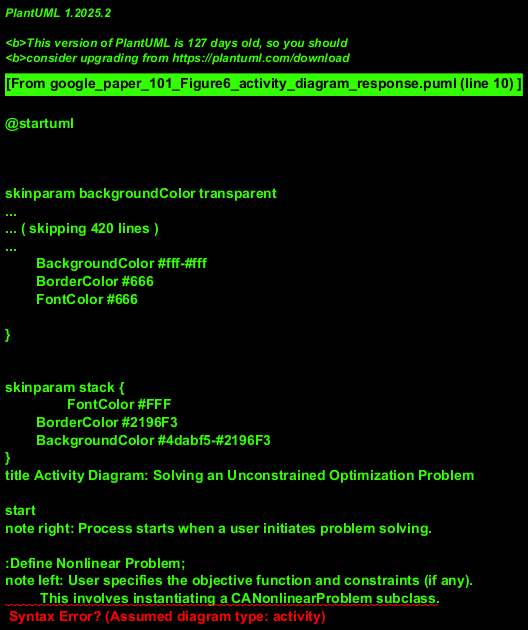

The diagram above was rendered by PlantUML. Its source (embedded in the PNG):
@startuml
!theme materia
title Activity Diagram: Solving an Unconstrained Optimization Problem

start
note right: Process starts when a user initiates problem solving.

:Define Nonlinear Problem;
note left: User specifies the objective function and constraints (if any).
         This involves instantiating a CANonlinearProblem subclass.

:Select Evaluation Function;
note right: A CCUserEvaluationFunction (or other) is chosen
            and associated with the problem.

partition "Derivative Configuration" {
    :Choose First-Order Derivative Method;
    note left: e.g., CCAnalyticJacobian or CCFiniteDifferences.
    if (Second-Order Method Needed?) then (yes)
        :Choose Second-Order Derivative Method;
        note left: e.g., CCAnalyticHessian or CCBFGS.
    else (no)
    endif
}
note right of "Derivative Configuration"
  Selection of derivative computation methods.
  Assumed that these can be configured independently.
end note


:Initialize Optimisation Algorithm;
note left: e.g., Instantiate CCUnconstrainedOptimisationProblem
           and provide it with the problem and derivative methods.

repeat
    :Evaluate Objective Function at Current Point;
    note right: Uses problem.getEvaluationFunction().evaluate().

    :Calculate Derivatives at Current Point;
    note left: Uses selected CAFirstOrderDerivative and/or
               CASecondOrderDerivative methods.

    :Algorithm Computes Next Iterate;
    note right: Core logic of the optimization algorithm (e.g., BFGS update).

    :Check Convergence Criteria;
    note left: e.g., gradient norm, step size, max iterations.
repeat while (Not Converged and Max Iterations Not Reached) is (true)
-> Converged or Max Iterations Reached;

if (Converged?) then (yes)
    :Store Optimal Solution;
    :Present Results to User;
else (no, e.g., max iterations or error)
    :Report Failure or Suboptimal Result;
endif

stop
note left: Process ends, results (or failure) are available.

@enduml